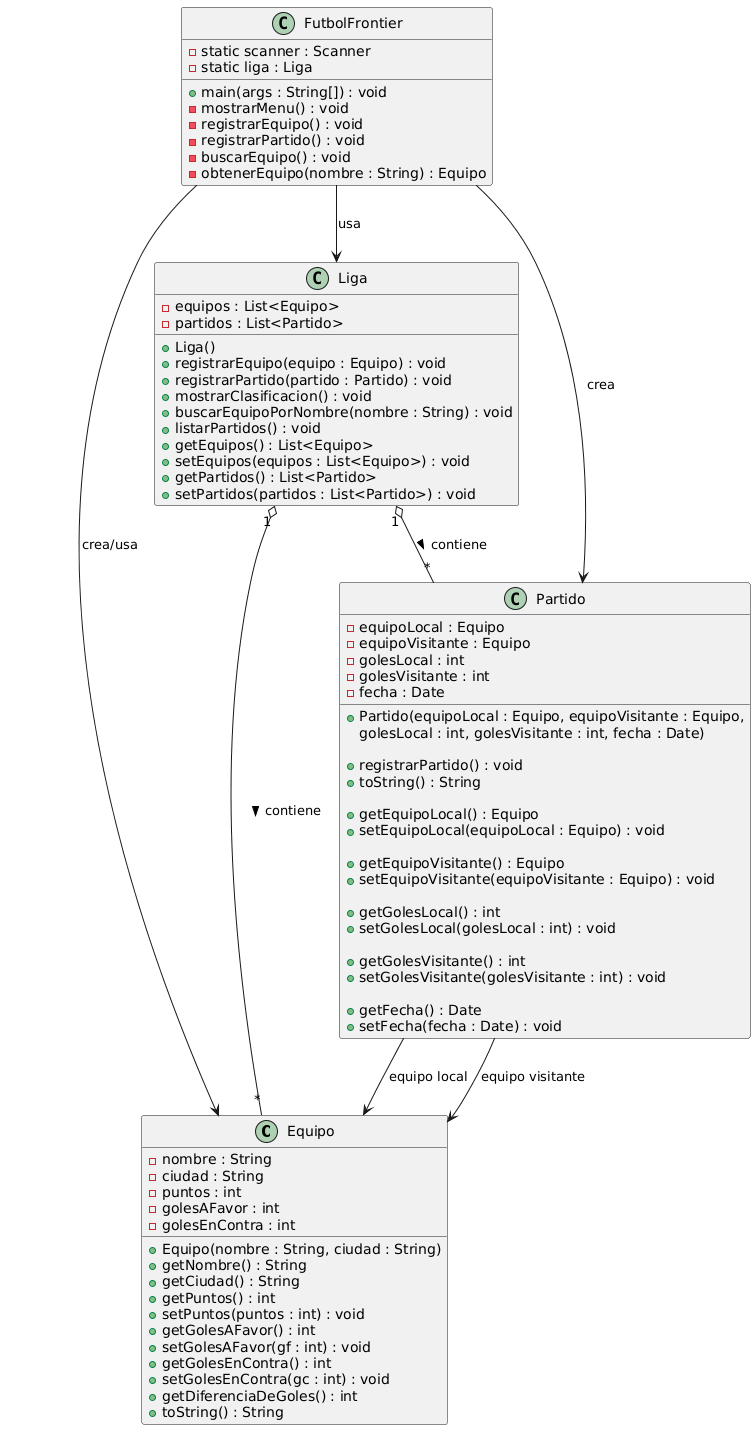

The diagram above was rendered by PlantUML. Its source (embedded in the PNG):
@startuml
class Equipo {
    - nombre : String
    - ciudad : String
    - puntos : int
    - golesAFavor : int
    - golesEnContra : int

    + Equipo(nombre : String, ciudad : String)
    + getNombre() : String
    + getCiudad() : String
    + getPuntos() : int
    + setPuntos(puntos : int) : void
    + getGolesAFavor() : int
    + setGolesAFavor(gf : int) : void
    + getGolesEnContra() : int
    + setGolesEnContra(gc : int) : void
    + getDiferenciaDeGoles() : int
    + toString() : String
}

class FutbolFrontier {
    - static scanner : Scanner
    - static liga : Liga

    + main(args : String[]) : void
    - mostrarMenu() : void
    - registrarEquipo() : void
    - registrarPartido() : void
    - buscarEquipo() : void
    - obtenerEquipo(nombre : String) : Equipo
}

class Liga {
    - equipos : List<Equipo>
    - partidos : List<Partido>

    + Liga()
    + registrarEquipo(equipo : Equipo) : void
    + registrarPartido(partido : Partido) : void
    + mostrarClasificacion() : void
    + buscarEquipoPorNombre(nombre : String) : void
    + listarPartidos() : void
    + getEquipos() : List<Equipo>
    + setEquipos(equipos : List<Equipo>) : void
    + getPartidos() : List<Partido>
    + setPartidos(partidos : List<Partido>) : void
}

class Partido {
    - equipoLocal : Equipo
    - equipoVisitante : Equipo
    - golesLocal : int
    - golesVisitante : int
    - fecha : Date

    + Partido(equipoLocal : Equipo, equipoVisitante : Equipo,
              golesLocal : int, golesVisitante : int, fecha : Date)

    + registrarPartido() : void
    + toString() : String

    + getEquipoLocal() : Equipo
    + setEquipoLocal(equipoLocal : Equipo) : void

    + getEquipoVisitante() : Equipo
    + setEquipoVisitante(equipoVisitante : Equipo) : void

    + getGolesLocal() : int
    + setGolesLocal(golesLocal : int) : void

    + getGolesVisitante() : int
    + setGolesVisitante(golesVisitante : int) : void

    + getFecha() : Date
    + setFecha(fecha : Date) : void
}


' Relaciones
FutbolFrontier --> Liga : usa
FutbolFrontier --> Equipo : crea/usa
FutbolFrontier --> Partido : crea
Liga "1" o-- "*" Equipo : contiene >
Liga "1" o-- "*" Partido : contiene >
Partido --> Equipo : equipo local
Partido --> Equipo : equipo visitante
@enduml